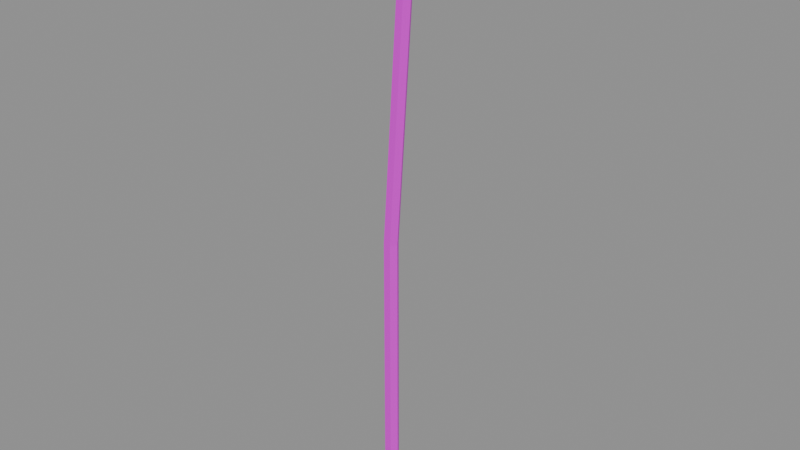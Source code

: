 # Source: pipe.blend  (saved by Blender 4.5.87; exported with 4.5.12 LTS)
import bpy
from mathutils import Matrix  # noqa: F401  (used for matrix-valued properties, if any)

bpy.ops.wm.read_factory_settings(use_empty=True)
scene = bpy.context.scene
scene.name = 'WB002_PACKAGE_pipe'

# ---- collections
col_sea_scene_water_building_002_pipe = bpy.data.collections.new('SEA-SCENE-WATER-BUILDING-002-PIPE'); scene.collection.children.link(col_sea_scene_water_building_002_pipe)

# ---- images (referenced by path relative to the original .blend; pixels are not part of the script)
import os
ASSET_DIR = os.environ.get("B2B_ASSET_DIR", "")  # directory of the original .blend (textures are referenced by path, not embedded)
HERE = os.path.dirname(os.path.abspath(__file__))  # packed textures are extracted next to this script under _unpacked/

def load_image(name, relpath, width, height, colorspace="sRGB"):
    """Load a texture the original file referenced (path relative to the .blend, or extracted next to this script)."""
    p = next((c for c in (os.path.join(HERE, relpath), os.path.join(ASSET_DIR, relpath)) if relpath and os.path.exists(c)), "")
    if p:
        img = bpy.data.images.load(p, check_existing=True)
        img.name = name
    else:  # same state as the original file: an image datablock whose file is absent (Cycles renders it pink)
        img = bpy.data.images.new(name, width, height)
        img.source = "FILE"
        img.filepath = "//" + (relpath or name)
    img.colorspace_settings.name = colorspace
    return img
img_sea_cabin_timber_8x8_512_png = load_image('sea_cabin_timber_8x8_512.png', 'sea_cabin_timber_8x8_512.png', 1024, 1024, 'sRGB')

# ---- materials (node trees are filled in below, after node groups)
mat_wb002_sea_metal_metal_002 = bpy.data.materials.new('WB002_SEA_Metal_metal.002')
mat_wb002_sea_metal_metal_002.diffuse_color = (0.3, 0.38, 0.36, 1.0)

# ---- material node trees
mat_wb002_sea_metal_metal_002.use_nodes = True; mat_wb002_sea_metal_metal_002.node_tree.nodes.clear()
_N = mat_wb002_sea_metal_metal_002.node_tree.nodes; _L = mat_wb002_sea_metal_metal_002.node_tree.links
n0 = _N.new('ShaderNodeBsdfPrincipled'); n0.name = '原理化 BSDF'; n0.location = (-200, 100)
n0.inputs[1].default_value = 0.3
n0.inputs[2].default_value = 0.45
n1 = _N.new('ShaderNodeOutputMaterial'); n1.name = '材质输出'; n1.location = (200, 100)
n2 = _N.new('ShaderNodeUVMap'); n2.name = 'UV 贴图'; n2.location = (0, 0)
n2.uv_map = 'PaletteUV'
n3 = _N.new('ShaderNodeTexImage'); n3.name = '图像纹理'; n3.location = (0, 0)
n3.image = img_sea_cabin_timber_8x8_512_png
n3.interpolation = 'Closest'
_L.new(n0.outputs[0], n1.inputs[0])
_L.new(n2.outputs[0], n3.inputs[0])
_L.new(n3.outputs[0], n0.inputs[0])
n1.is_active_output = True

# ---- meshes
me_wb002 = bpy.data.meshes.new('WB002_变径管')
me_wb002.from_pydata([(-0.1682, 0.0, 0.0), (-0.1332, -0.06062, 0.0), (-0.06318, -0.06062, 0.0), (-0.02818, -8.573e-18, 0.0), (-0.06318, 0.06062, 0.0), (-0.1332, 0.06062, 0.0), (-0.1664, 0.0, 2.702), (-0.1323, -0.05911, 2.701), (-0.06408, -0.05911, 2.699), (-0.02997, -8.358e-18, 2.698), (-0.06408, 0.05911, 2.699), (-0.1323, 0.05911, 2.701), (0.03546, 0.0, 5.804), (0.06864, -0.05759, 5.802), (0.135, -0.05759, 5.798), (0.1682, -8.144e-18, 5.796), (0.135, 0.05759, 5.798), (0.06864, 0.05759, 5.802)], [], [(5, 4, 3, 2, 1, 0), (12, 13, 14, 15, 16, 17), (0, 1, 7, 6), (1, 2, 8, 7), (2, 3, 9, 8), (3, 4, 10, 9), (4, 5, 11, 10), (5, 0, 6, 11), (6, 7, 13, 12), (7, 8, 14, 13), (8, 9, 15, 14), (9, 10, 16, 15), (10, 11, 17, 16), (11, 6, 12, 17)])
_uv = me_wb002.uv_layers.new(name='PaletteUV')
_uv.uv.foreach_set('vector', [0.4625, 0.0625, 0.45, 0.08415, 0.425, 0.08415, 0.4125, 0.0625, 0.425, 0.04085, 0.45, 0.04085, 0.4625, 0.0625, 0.45, 0.08415, 0.425, 0.08415, 0.4125, 0.0625, 0.425, 0.04085, 0.45, 0.04085, 0.4625, 0.0625, 0.4375, 0.0875, 0.4125, 0.0625, 0.4375, 0.0375, 0.4625, 0.0625, 0.4375, 0.0875, 0.4125, 0.0625, 0.4375, 0.0375, 0.4625, 0.0625, 0.4375, 0.0875, 0.4125, 0.0625, 0.4375, 0.0375, 0.4625, 0.0625, 0.4375, 0.0875, 0.4125, 0.0625, 0.4375, 0.0375, 0.4625, 0.0625, 0.4375, 0.0875, 0.4125, 0.0625, 0.4375, 0.0375, 0.4625, 0.0625, 0.4375, 0.0875, 0.4125, 0.0625, 0.4375, 0.0375, 0.4625, 0.0625, 0.4375, 0.0875, 0.4125, 0.0625, 0.4375, 0.0375, 0.4625, 0.0625, 0.4375, 0.0875, 0.4125, 0.0625, 0.4375, 0.0375, 0.4625, 0.0625, 0.4375, 0.0875, 0.4125, 0.0625, 0.4375, 0.0375, 0.4625, 0.0625, 0.4375, 0.0875, 0.4125, 0.0625, 0.4375, 0.0375, 0.4625, 0.0625, 0.4375, 0.0875, 0.4125, 0.0625, 0.4375, 0.0375, 0.4625, 0.0625, 0.4375, 0.0875, 0.4125, 0.0625, 0.4375, 0.0375])
me_wb002.materials.append(mat_wb002_sea_metal_metal_002)
me_wb002.update()

# ---- objects
ob_wb002 = bpy.data.objects.new('WB002_变径管', me_wb002)

# ---- transforms, parenting, visibility, modifiers, constraints
ob_wb002.location = (0.0, 0.0, 0.0)

# ---- collection membership
col_sea_scene_water_building_002_pipe.objects.link(ob_wb002)

# ---- scene / render settings (as saved in the file)
scene.frame_start = 1; scene.frame_end = 250; scene.frame_set(1)
scene.render.engine = 'BLENDER_EEVEE_NEXT'
bpy.context.view_layer.update()

# ---- added for rendering (the .blend has no active camera and no usable light): camera, sun + grey world if the file has none
cam_auto = bpy.data.cameras.new('AutoCamera')
cam_auto.lens = 50.0
cam_auto.sensor_width = 36.0
cam_auto.clip_end = 1000.0
ob_auto_camera = bpy.data.objects.new('AutoCamera', cam_auto)
scene.collection.objects.link(ob_auto_camera)
ob_auto_camera.location = (5.38044, -6.45653, 7.2065)
ob_auto_camera.rotation_euler = (1.09748, -7.21219e-08, 0.694738)
scene.camera = ob_auto_camera
light_auto_sun = bpy.data.lights.new('AutoSun', 'SUN')
light_auto_sun.energy = 3.0
light_auto_sun.angle = 0.0523599
ob_auto_sun = bpy.data.objects.new('AutoSun', light_auto_sun)
scene.collection.objects.link(ob_auto_sun)
ob_auto_sun.rotation_euler = (0.872665, 0.174533, 0.523599)
if scene.world is None:
    world_auto = bpy.data.worlds.new('AutoWorld')
    world_auto.color = (0.3, 0.3, 0.3)
    scene.world = world_auto
bpy.context.view_layer.update()

